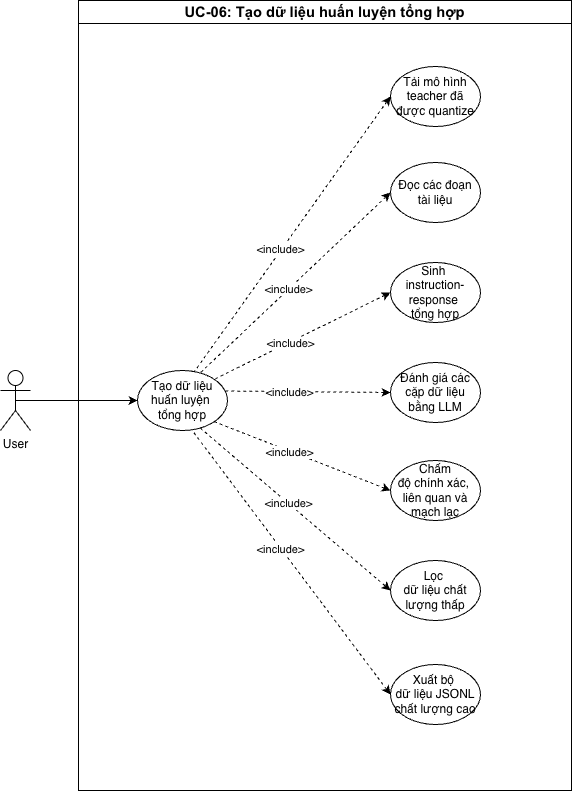

The diagram above was exported from draw.io. Its source (the exported page's mxGraphModel, read from the mxfile embedded in the PNG):
<mxGraphModel dx="1205" dy="2003" grid="1" gridSize="10" guides="1" tooltips="1" connect="1" arrows="1" fold="1" page="1" pageScale="1" pageWidth="1654" pageHeight="1169" math="0" shadow="0">
  <root>
    <mxCell id="0" />
    <mxCell id="1" parent="0" />
    <mxCell id="6pPTB-_thDUH__zDNvDh-1" parent="1" style="swimlane;whiteSpace=wrap;html=1;startSize=23;" value="&lt;span style=&quot;font-weight:normal;&quot; id=&quot;docs-internal-guid-00a7da10-7fff-637b-060c-423131bbfa41&quot;&gt;&lt;span style=&quot;font-size: 11pt; font-family: Arial, sans-serif; background-color: transparent; font-weight: 700; font-variant: normal; vertical-align: baseline; white-space: pre-wrap;&quot;&gt;UC-06: Tạo dữ liệu huấn luyện tổng hợp&lt;/span&gt;&lt;/span&gt;" vertex="1">
      <mxGeometry height="790" width="493" x="248" y="-1010" as="geometry" />
    </mxCell>
    <mxCell id="6pPTB-_thDUH__zDNvDh-2" edge="1" parent="6pPTB-_thDUH__zDNvDh-1" source="6pPTB-_thDUH__zDNvDh-6" style="rounded=0;orthogonalLoop=1;jettySize=auto;html=1;exitX=0.697;exitY=0.959;exitDx=0;exitDy=0;entryX=0;entryY=0.5;entryDx=0;entryDy=0;exitPerimeter=0;endArrow=classic;endFill=1;startArrow=none;startFill=0;dashed=1;" target="6pPTB-_thDUH__zDNvDh-15">
      <mxGeometry relative="1" as="geometry" />
    </mxCell>
    <mxCell id="6pPTB-_thDUH__zDNvDh-3" connectable="0" parent="6pPTB-_thDUH__zDNvDh-2" style="edgeLabel;html=1;align=center;verticalAlign=middle;resizable=0;points=[];" value="&amp;lt;include&amp;gt;" vertex="1">
      <mxGeometry relative="1" x="-0.0764" as="geometry">
        <mxPoint as="offset" />
      </mxGeometry>
    </mxCell>
    <mxCell id="6pPTB-_thDUH__zDNvDh-6" parent="6pPTB-_thDUH__zDNvDh-1" style="ellipse;whiteSpace=wrap;html=1;" value="Tạo dữ liệu huấn luyện&amp;nbsp;&lt;div&gt;tổng hợp&lt;/div&gt;" vertex="1">
      <mxGeometry height="60" width="90" x="59" y="370" as="geometry" />
    </mxCell>
    <mxCell id="6pPTB-_thDUH__zDNvDh-7" edge="1" parent="6pPTB-_thDUH__zDNvDh-1" source="6pPTB-_thDUH__zDNvDh-9" style="rounded=0;orthogonalLoop=1;jettySize=auto;html=1;exitX=0;exitY=0.5;exitDx=0;exitDy=0;entryX=1;entryY=0;entryDx=0;entryDy=0;startArrow=classic;startFill=1;endArrow=none;endFill=0;dashed=1;" target="6pPTB-_thDUH__zDNvDh-6">
      <mxGeometry relative="1" as="geometry" />
    </mxCell>
    <mxCell id="6pPTB-_thDUH__zDNvDh-8" connectable="0" parent="6pPTB-_thDUH__zDNvDh-7" style="edgeLabel;html=1;align=center;verticalAlign=middle;resizable=0;points=[];" value="&amp;lt;include&amp;gt;" vertex="1">
      <mxGeometry relative="1" x="0.1493" as="geometry">
        <mxPoint y="1" as="offset" />
      </mxGeometry>
    </mxCell>
    <mxCell id="6pPTB-_thDUH__zDNvDh-9" parent="6pPTB-_thDUH__zDNvDh-1" style="ellipse;whiteSpace=wrap;html=1;" value="Sinh&amp;nbsp;&lt;div&gt;instruction-response&amp;nbsp;&lt;div&gt;tổng hợp&lt;/div&gt;&lt;/div&gt;" vertex="1">
      <mxGeometry height="60" width="90" x="312" y="262" as="geometry" />
    </mxCell>
    <mxCell id="6pPTB-_thDUH__zDNvDh-10" parent="6pPTB-_thDUH__zDNvDh-1" style="ellipse;whiteSpace=wrap;html=1;" value="Đọc các đoạn tài liệu" vertex="1">
      <mxGeometry height="60" width="90" x="312" y="162" as="geometry" />
    </mxCell>
    <mxCell id="6pPTB-_thDUH__zDNvDh-11" parent="6pPTB-_thDUH__zDNvDh-1" style="ellipse;whiteSpace=wrap;html=1;" value="Đánh giá các cặp dữ liệu bằng LLM" vertex="1">
      <mxGeometry height="60" width="90" x="312" y="362" as="geometry" />
    </mxCell>
    <mxCell id="6pPTB-_thDUH__zDNvDh-12" edge="1" parent="6pPTB-_thDUH__zDNvDh-1" source="6pPTB-_thDUH__zDNvDh-14" style="rounded=0;orthogonalLoop=1;jettySize=auto;html=1;exitX=0;exitY=0.5;exitDx=0;exitDy=0;entryX=1;entryY=1;entryDx=0;entryDy=0;startArrow=classic;startFill=1;endArrow=none;endFill=0;dashed=1;" target="6pPTB-_thDUH__zDNvDh-6">
      <mxGeometry relative="1" as="geometry" />
    </mxCell>
    <mxCell id="6pPTB-_thDUH__zDNvDh-13" connectable="0" parent="6pPTB-_thDUH__zDNvDh-12" style="edgeLabel;html=1;align=center;verticalAlign=middle;resizable=0;points=[];" value="&amp;lt;include&amp;gt;" vertex="1">
      <mxGeometry relative="1" x="0.1491" y="1" as="geometry">
        <mxPoint as="offset" />
      </mxGeometry>
    </mxCell>
    <mxCell id="6pPTB-_thDUH__zDNvDh-14" parent="6pPTB-_thDUH__zDNvDh-1" style="ellipse;whiteSpace=wrap;html=1;" value="Chấm&lt;div&gt;độ chính xác,&amp;nbsp;&lt;div&gt;liên quan và mạch lạc&lt;/div&gt;&lt;/div&gt;" vertex="1">
      <mxGeometry height="60" width="90" x="312" y="460" as="geometry" />
    </mxCell>
    <mxCell id="6pPTB-_thDUH__zDNvDh-15" parent="6pPTB-_thDUH__zDNvDh-1" style="ellipse;whiteSpace=wrap;html=1;" value="Lọc&amp;nbsp;&lt;div&gt;dữ liệu chất lượng thấp&lt;/div&gt;" vertex="1">
      <mxGeometry height="60" width="90" x="312" y="560" as="geometry" />
    </mxCell>
    <mxCell id="6pPTB-_thDUH__zDNvDh-16" edge="1" parent="6pPTB-_thDUH__zDNvDh-1" source="6pPTB-_thDUH__zDNvDh-11" style="rounded=0;orthogonalLoop=1;jettySize=auto;html=1;exitX=0;exitY=0.5;exitDx=0;exitDy=0;entryX=0.965;entryY=0.342;entryDx=0;entryDy=0;entryPerimeter=0;startArrow=classic;startFill=1;endArrow=none;endFill=0;dashed=1;" target="6pPTB-_thDUH__zDNvDh-6">
      <mxGeometry relative="1" as="geometry" />
    </mxCell>
    <mxCell id="6pPTB-_thDUH__zDNvDh-17" connectable="0" parent="6pPTB-_thDUH__zDNvDh-16" style="edgeLabel;html=1;align=center;verticalAlign=middle;resizable=0;points=[];" value="&amp;lt;include&amp;gt;" vertex="1">
      <mxGeometry relative="1" x="0.2149" as="geometry">
        <mxPoint as="offset" />
      </mxGeometry>
    </mxCell>
    <mxCell id="6pPTB-_thDUH__zDNvDh-18" edge="1" parent="6pPTB-_thDUH__zDNvDh-1" source="6pPTB-_thDUH__zDNvDh-10" style="rounded=0;orthogonalLoop=1;jettySize=auto;html=1;exitX=0;exitY=0.5;exitDx=0;exitDy=0;entryX=0.691;entryY=0.049;entryDx=0;entryDy=0;entryPerimeter=0;startArrow=classic;startFill=1;endArrow=none;endFill=0;dashed=1;" target="6pPTB-_thDUH__zDNvDh-6">
      <mxGeometry relative="1" as="geometry" />
    </mxCell>
    <mxCell id="6pPTB-_thDUH__zDNvDh-19" connectable="0" parent="6pPTB-_thDUH__zDNvDh-18" style="edgeLabel;html=1;align=center;verticalAlign=middle;resizable=0;points=[];" value="&amp;lt;include&amp;gt;" vertex="1">
      <mxGeometry relative="1" x="0.0649" as="geometry">
        <mxPoint x="-1" as="offset" />
      </mxGeometry>
    </mxCell>
    <mxCell id="6pPTB-_thDUH__zDNvDh-20" parent="6pPTB-_thDUH__zDNvDh-1" style="ellipse;whiteSpace=wrap;html=1;" value="Xuất bộ&amp;nbsp;&lt;div&gt;dữ liệu JSONL chất lượng cao&lt;/div&gt;" vertex="1">
      <mxGeometry height="60" width="90" x="312" y="664" as="geometry" />
    </mxCell>
    <mxCell id="6pPTB-_thDUH__zDNvDh-22" parent="6pPTB-_thDUH__zDNvDh-1" style="ellipse;whiteSpace=wrap;html=1;" value="Tải mô hình teacher đã được quantize" vertex="1">
      <mxGeometry height="60" width="90" x="312" y="66" as="geometry" />
    </mxCell>
    <mxCell id="6pPTB-_thDUH__zDNvDh-26" edge="1" parent="6pPTB-_thDUH__zDNvDh-1" source="6pPTB-_thDUH__zDNvDh-20" style="rounded=0;orthogonalLoop=1;jettySize=auto;html=1;exitX=0;exitY=0.5;exitDx=0;exitDy=0;entryX=0.621;entryY=1.025;entryDx=0;entryDy=0;entryPerimeter=0;startArrow=classic;startFill=1;endArrow=none;endFill=0;dashed=1;" target="6pPTB-_thDUH__zDNvDh-6">
      <mxGeometry relative="1" as="geometry" />
    </mxCell>
    <mxCell id="6pPTB-_thDUH__zDNvDh-27" connectable="0" parent="6pPTB-_thDUH__zDNvDh-26" style="edgeLabel;html=1;align=center;verticalAlign=middle;resizable=0;points=[];" value="&amp;lt;include&amp;gt;" vertex="1">
      <mxGeometry relative="1" x="0.1149" y="1" as="geometry">
        <mxPoint as="offset" />
      </mxGeometry>
    </mxCell>
    <mxCell id="6pPTB-_thDUH__zDNvDh-28" edge="1" parent="6pPTB-_thDUH__zDNvDh-1" source="6pPTB-_thDUH__zDNvDh-22" style="rounded=0;orthogonalLoop=1;jettySize=auto;html=1;exitX=0;exitY=0.5;exitDx=0;exitDy=0;entryX=0.629;entryY=0.025;entryDx=0;entryDy=0;entryPerimeter=0;dashed=1;startArrow=classic;startFill=1;endArrow=none;endFill=0;" target="6pPTB-_thDUH__zDNvDh-6">
      <mxGeometry relative="1" as="geometry" />
    </mxCell>
    <mxCell id="6pPTB-_thDUH__zDNvDh-29" connectable="0" parent="6pPTB-_thDUH__zDNvDh-28" style="edgeLabel;html=1;align=center;verticalAlign=middle;resizable=0;points=[];" value="&amp;lt;include&amp;gt;" vertex="1">
      <mxGeometry relative="1" x="0.1135" y="-2" as="geometry">
        <mxPoint x="1" as="offset" />
      </mxGeometry>
    </mxCell>
    <mxCell id="6pPTB-_thDUH__zDNvDh-30" parent="1" style="shape=umlActor;verticalLabelPosition=bottom;verticalAlign=top;html=1;outlineConnect=0;" value="User" vertex="1">
      <mxGeometry height="60" width="30" x="170" y="-640" as="geometry" />
    </mxCell>
    <mxCell id="6pPTB-_thDUH__zDNvDh-31" edge="1" parent="1" source="6pPTB-_thDUH__zDNvDh-30" style="rounded=0;orthogonalLoop=1;jettySize=auto;html=1;exitX=0.5;exitY=0.5;exitDx=0;exitDy=0;exitPerimeter=0;entryX=0;entryY=0.5;entryDx=0;entryDy=0;" target="6pPTB-_thDUH__zDNvDh-6">
      <mxGeometry relative="1" as="geometry" />
    </mxCell>
  </root>
</mxGraphModel>